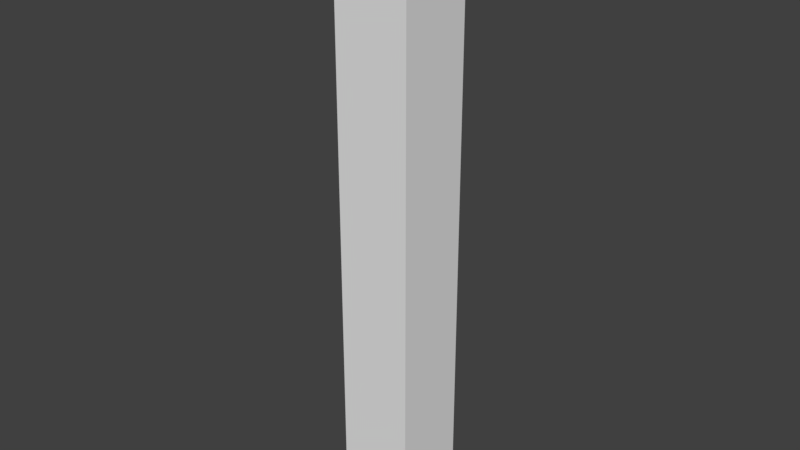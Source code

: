 # Source: SM_Post_Standing_2.blend  (saved by Blender 2.77.0; exported with 4.5.12 LTS)
import bpy
from mathutils import Matrix  # noqa: F401  (used for matrix-valued properties, if any)

bpy.ops.wm.read_factory_settings(use_empty=True)
scene = bpy.context.scene
scene.name = 'Scene'

# ---- collections
col_collection_1 = bpy.data.collections.new('Collection 1'); scene.collection.children.link(col_collection_1)

# ---- world
world_world = bpy.data.worlds.new('World'); scene.world = world_world
world_world.color = (0.05088, 0.05088, 0.05088)
world_world.use_sun_shadow = False
world_world.sun_shadow_jitter_overblur = 0.0
world_world.cycles.sampling_method = 'MANUAL'

# ---- meshes
me_sm_post_standing_2 = bpy.data.meshes.new('SM_Post_Standing_2')
me_sm_post_standing_2.from_pydata([(0.0, 0.25, -1.49e-08), (0.0, 0.25, 2.0), (0.0, 0.0, 0.0), (0.25, 0.25, -1.49e-08), (0.0, 1.192e-07, 2.0), (0.25, 0.0, 0.0), (0.25, 0.25, 2.0), (0.25, 1.192e-07, 2.0)], [], [(5, 3, 6, 7), (7, 6, 1, 4), (0, 3, 5, 2), (2, 5, 7, 4), (1, 0, 2, 4), (1, 6, 3, 0)])
me_sm_post_standing_2.use_remesh_preserve_volume = False
me_sm_post_standing_2.use_remesh_preserve_attributes = False
me_sm_post_standing_2.use_mirror_vertex_groups = False
me_sm_post_standing_2.update()

# ---- objects
ob_sm_post_standing_2 = bpy.data.objects.new('SM_Post_Standing_2', me_sm_post_standing_2)

# ---- transforms, parenting, visibility, modifiers, constraints
ob_sm_post_standing_2.location = (0.0, 0.0, 0.0)
ob_sm_post_standing_2.lineart.crease_threshold = 0.0

# ---- collection membership
col_collection_1.objects.link(ob_sm_post_standing_2)

# ---- scene / render settings (as saved in the file)
scene.frame_start = 1; scene.frame_end = 250; scene.frame_set(1)
scene.render.engine = 'BLENDER_EEVEE_NEXT'
scene.render.resolution_percentage = 50
scene.render.dither_intensity = 0.0
scene.cycles.use_denoising = False
scene.cycles.samples = 128
scene.cycles.sampling_pattern = 'TABULATED_SOBOL'
scene.cycles.light_sampling_threshold = 0.0
scene.cycles.use_adaptive_sampling = False
scene.cycles.use_light_tree = False
scene.cycles.blur_glossy = 0.0
scene.cycles.sample_clamp_indirect = 0.0
scene.view_settings.view_transform = 'Standard'
bpy.context.view_layer.update()

# ---- added for rendering (the .blend has no active camera and no usable light): camera, sun
cam_auto = bpy.data.cameras.new('AutoCamera')
cam_auto.lens = 50.0
cam_auto.sensor_width = 36.0
cam_auto.clip_end = 1000.0
ob_auto_camera = bpy.data.objects.new('AutoCamera', cam_auto)
scene.collection.objects.link(ob_auto_camera)
ob_auto_camera.location = (2.00414, -2.12997, 2.50331)
ob_auto_camera.rotation_euler = (1.09748, -7.21219e-08, 0.694738)
scene.camera = ob_auto_camera
light_auto_sun = bpy.data.lights.new('AutoSun', 'SUN')
light_auto_sun.energy = 3.0
light_auto_sun.angle = 0.0523599
ob_auto_sun = bpy.data.objects.new('AutoSun', light_auto_sun)
scene.collection.objects.link(ob_auto_sun)
ob_auto_sun.rotation_euler = (0.872665, 0.174533, 0.523599)
bpy.context.view_layer.update()
